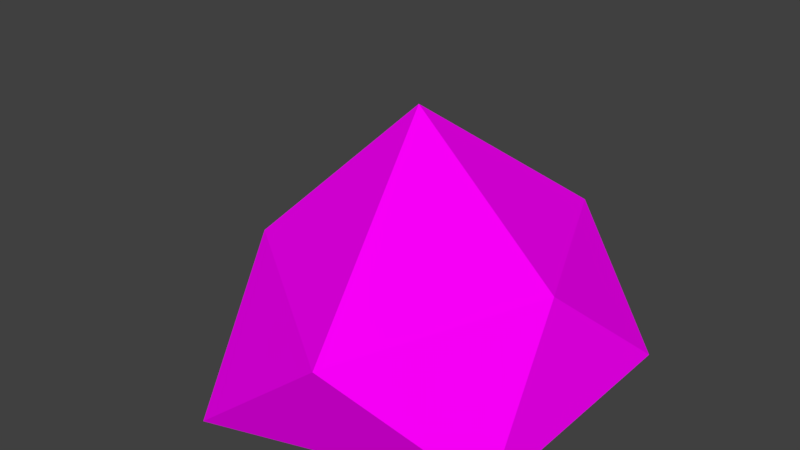 # Source: rock1.blend  (saved by Blender 2.79.0; exported with 4.5.12 LTS)
import bpy
from mathutils import Matrix  # noqa: F401  (used for matrix-valued properties, if any)

bpy.ops.wm.read_factory_settings(use_empty=True)
scene = bpy.context.scene
scene.name = 'Scene'

# ---- collections
col_collection_1 = bpy.data.collections.new('Collection 1'); scene.collection.children.link(col_collection_1)

# ---- images (referenced by path relative to the original .blend; pixels are not part of the script)
import os
ASSET_DIR = os.environ.get("B2B_ASSET_DIR", "")  # directory of the original .blend (textures are referenced by path, not embedded)
HERE = os.path.dirname(os.path.abspath(__file__))  # packed textures are extracted next to this script under _unpacked/

def load_image(name, relpath, width, height, colorspace="sRGB"):
    """Load a texture the original file referenced (path relative to the .blend, or extracted next to this script)."""
    p = next((c for c in (os.path.join(HERE, relpath), os.path.join(ASSET_DIR, relpath)) if relpath and os.path.exists(c)), "")
    if p:
        img = bpy.data.images.load(p, check_existing=True)
        img.name = name
    else:  # same state as the original file: an image datablock whose file is absent (Cycles renders it pink)
        img = bpy.data.images.new(name, width, height)
        img.source = "FILE"
        img.filepath = "//" + (relpath or name)
    img.colorspace_settings.name = colorspace
    return img
img_untitled = load_image('Untitled', 'Materials/rock1/rock1_diff.png', 1024, 1024, 'sRGB')

# ---- materials (node trees are filled in below, after node groups)
mat_texture = bpy.data.materials.new('Texture')
mat_texture.alpha_threshold = 0.0
mat_texture.roughness = 0.5

# ---- material node trees
mat_texture.use_nodes = True; mat_texture.node_tree.nodes.clear()
_N = mat_texture.node_tree.nodes; _L = mat_texture.node_tree.links
n0 = _N.new('ShaderNodeOutputMaterial'); n0.name = 'Material Output'; n0.location = (300, 300)
n1 = _N.new('ShaderNodeBsdfDiffuse'); n1.name = 'Diffuse BSDF'; n1.location = (10, 300)
n2 = _N.new('ShaderNodeTexImage'); n2.name = 'Image Texture'; n2.location = (-203, 354)
n2.width = 140
n2.image = img_untitled
_L.new(n1.outputs[0], n0.inputs[0])
_L.new(n2.outputs[0], n1.inputs[0])
n0.is_active_output = True

# ---- world
world_world = bpy.data.worlds.new('World'); scene.world = world_world
world_world.color = (0.05088, 0.05088, 0.05088)
world_world.use_sun_shadow = False
world_world.sun_shadow_jitter_overblur = 0.0
world_world.cycles.sampling_method = 'MANUAL'

# ---- meshes
me_icosphere = bpy.data.meshes.new('Icosphere')
me_icosphere.from_pydata([(0.5065, -0.003128, 0.368), (-0.1935, -0.003128, 0.5954), (-0.6261, -0.003128, 1.367e-10), (-0.1935, -0.003128, -0.5954), (0.5065, -0.003128, -0.368), (0.1935, 0.3131, 0.5954), (-0.3623, 0.3131, 0.1994), (-0.5065, 0.3131, -0.368), (0.1935, 0.3131, -0.5074), (0.4185, 0.3131, -1.368e-08), (0.0, 0.7, -3.06e-08)], [], [(0, 4, 9), (1, 0, 5), (2, 1, 6), (3, 2, 7), (4, 3, 8), (0, 9, 5), (1, 5, 6), (2, 6, 7), (3, 7, 8), (4, 8, 9), (5, 9, 10), (6, 5, 10), (7, 6, 10), (8, 7, 10), (9, 8, 10)])
_uv = me_icosphere.uv_layers.new(name='UVMap')
_uv.uv.foreach_set('vector', [9.864e-05, 0.4, 0.5153, 9.864e-05, 0.3697, 0.3554, 0.1996, 0.9732, 9.864e-05, 0.4, 0.261, 0.6348, 0.8393, 0.9732, 0.1996, 0.9732, 0.5389, 0.7855, 0.9999, 0.3888, 0.8393, 0.9732, 0.7638, 0.6278, 0.5153, 9.864e-05, 0.9999, 0.3888, 0.6508, 0.327, 9.864e-05, 0.4, 0.3697, 0.3554, 0.261, 0.6348, 0.1996, 0.9732, 0.261, 0.6348, 0.5389, 0.7855, 0.8393, 0.9732, 0.5389, 0.7855, 0.7638, 0.6278, 0.9999, 0.3888, 0.7638, 0.6278, 0.6508, 0.327, 0.5153, 9.864e-05, 0.6508, 0.327, 0.3697, 0.3554, 0.261, 0.6348, 0.3697, 0.3554, 0.5108, 0.5494, 0.5389, 0.7855, 0.261, 0.6348, 0.5108, 0.5494, 0.7638, 0.6278, 0.5389, 0.7855, 0.5108, 0.5494, 0.6508, 0.327, 0.7638, 0.6278, 0.5108, 0.5494, 0.3697, 0.3554, 0.6508, 0.327, 0.5108, 0.5494])
me_icosphere.materials.append(mat_texture)
me_icosphere.use_remesh_preserve_volume = False
me_icosphere.use_remesh_preserve_attributes = False
me_icosphere.use_mirror_vertex_groups = False
me_icosphere.update()

# ---- objects
ob_icosphere = bpy.data.objects.new('Icosphere', me_icosphere)

# ---- transforms, parenting, visibility, modifiers, constraints
ob_icosphere.location = (0.0, 0.0, 0.0)
ob_icosphere.rotation_euler = (1.571, 0.0, 0.0)
ob_icosphere.lineart.crease_threshold = 0.0

# ---- collection membership
col_collection_1.objects.link(ob_icosphere)

# ---- scene / render settings (as saved in the file)
scene.frame_start = 1; scene.frame_end = 250; scene.frame_set(1)
scene.render.engine = 'CYCLES'
scene.render.resolution_percentage = 50
scene.render.dither_intensity = 0.0
scene.cycles.use_denoising = False
scene.cycles.samples = 128
scene.cycles.sampling_pattern = 'TABULATED_SOBOL'
scene.cycles.use_adaptive_sampling = False
scene.cycles.use_light_tree = False
scene.cycles.blur_glossy = 0.0
scene.cycles.sample_clamp_indirect = 0.0
scene.view_settings.view_transform = 'Standard'
bpy.context.view_layer.update()

# ---- added for rendering (the .blend has no active camera and no usable light): camera, sun
cam_auto = bpy.data.cameras.new('AutoCamera')
cam_auto.lens = 50.0
cam_auto.sensor_width = 36.0
cam_auto.clip_end = 1000.0
ob_auto_camera = bpy.data.objects.new('AutoCamera', cam_auto)
scene.collection.objects.link(ob_auto_camera)
ob_auto_camera.location = (1.59413, -1.9847, 1.67157)
ob_auto_camera.rotation_euler = (1.09748, -7.21219e-08, 0.694738)
scene.camera = ob_auto_camera
light_auto_sun = bpy.data.lights.new('AutoSun', 'SUN')
light_auto_sun.energy = 3.0
light_auto_sun.angle = 0.0523599
ob_auto_sun = bpy.data.objects.new('AutoSun', light_auto_sun)
scene.collection.objects.link(ob_auto_sun)
ob_auto_sun.rotation_euler = (0.872665, 0.174533, 0.523599)
bpy.context.view_layer.update()
